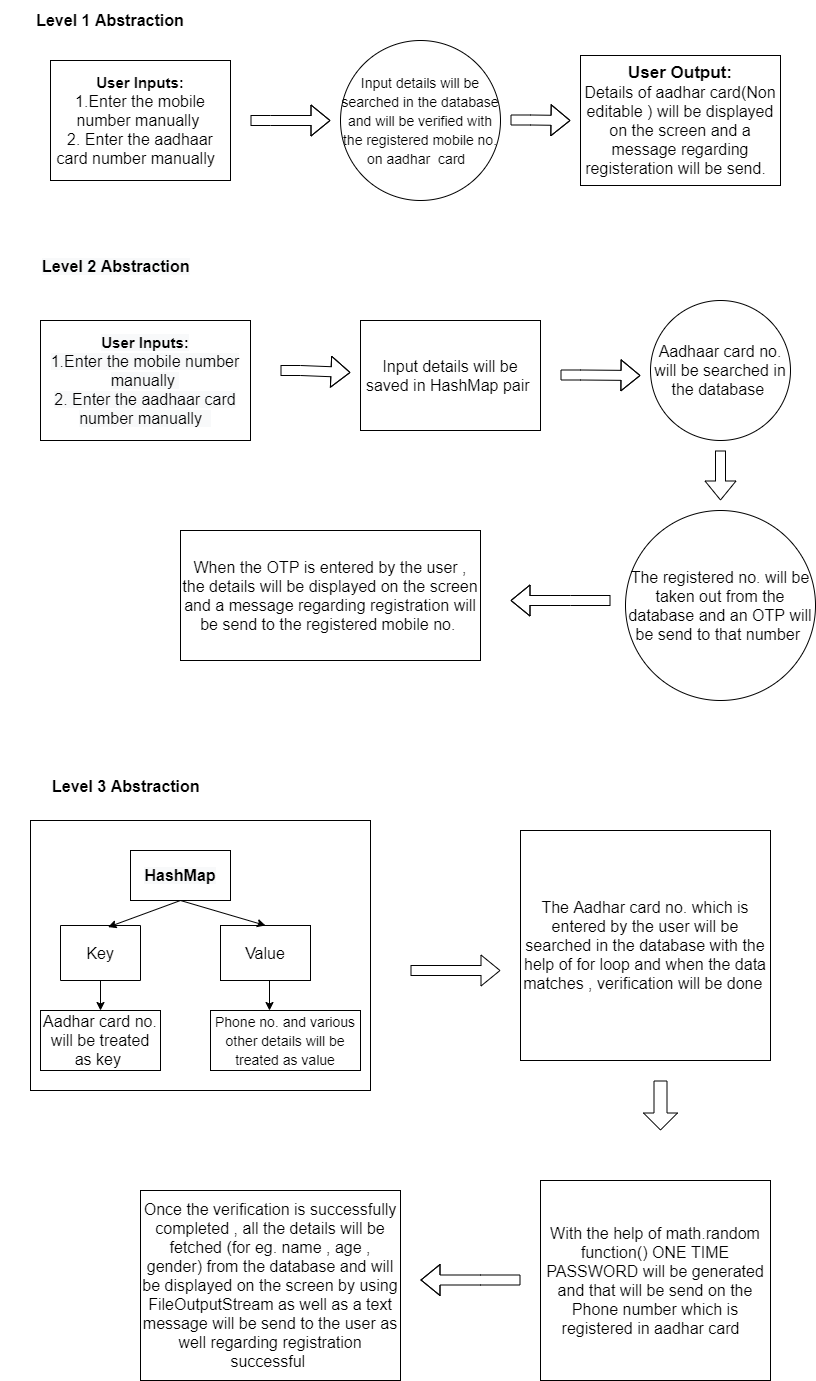

The diagram above was exported from draw.io. Its source (the exported page's mxGraphModel, read from the mxfile embedded in the PNG):
<mxGraphModel dx="1038" dy="579" grid="1" gridSize="10" guides="1" tooltips="1" connect="1" arrows="1" fold="1" page="1" pageScale="1" pageWidth="827" pageHeight="1169" math="0" shadow="0">
  <root>
    <mxCell id="WIyWlLk6GJQsqaUBKTNV-0" />
    <mxCell id="WIyWlLk6GJQsqaUBKTNV-1" parent="WIyWlLk6GJQsqaUBKTNV-0" />
    <mxCell id="sWFD7pcovR6KV4Q3x9v2-1" value="&lt;b&gt;Level 1 Abstraction&lt;/b&gt;" style="text;html=1;strokeColor=none;fillColor=none;align=center;verticalAlign=middle;whiteSpace=wrap;rounded=0;fontSize=16;" vertex="1" parent="WIyWlLk6GJQsqaUBKTNV-1">
      <mxGeometry y="30" width="220" height="40" as="geometry" />
    </mxCell>
    <mxCell id="sWFD7pcovR6KV4Q3x9v2-2" value="&lt;font style=&quot;font-size: 15px&quot;&gt;&lt;b&gt;User Inputs:&lt;br&gt;&lt;/b&gt;&lt;/font&gt;1.Enter the mobile number manually&amp;nbsp;&lt;br&gt;2. Enter the aadhaar card number manually&amp;nbsp;&amp;nbsp;" style="rounded=0;whiteSpace=wrap;html=1;fontSize=16;" vertex="1" parent="WIyWlLk6GJQsqaUBKTNV-1">
      <mxGeometry x="50" y="90" width="180" height="120" as="geometry" />
    </mxCell>
    <mxCell id="sWFD7pcovR6KV4Q3x9v2-3" value="" style="shape=flexArrow;endArrow=classic;html=1;fontSize=16;" edge="1" parent="WIyWlLk6GJQsqaUBKTNV-1">
      <mxGeometry width="50" height="50" relative="1" as="geometry">
        <mxPoint x="250" y="150" as="sourcePoint" />
        <mxPoint x="330" y="150" as="targetPoint" />
        <Array as="points">
          <mxPoint x="270" y="150" />
        </Array>
      </mxGeometry>
    </mxCell>
    <mxCell id="sWFD7pcovR6KV4Q3x9v2-4" value="&lt;font style=&quot;font-size: 14px&quot;&gt;Input details will be searched in the database and will be verified with the registered mobile no. on aadhar&amp;nbsp; card&amp;nbsp;&amp;nbsp;&lt;/font&gt;" style="ellipse;whiteSpace=wrap;html=1;aspect=fixed;fontSize=16;" vertex="1" parent="WIyWlLk6GJQsqaUBKTNV-1">
      <mxGeometry x="340" y="70" width="160" height="160" as="geometry" />
    </mxCell>
    <mxCell id="sWFD7pcovR6KV4Q3x9v2-5" value="" style="shape=flexArrow;endArrow=classic;html=1;fontSize=16;" edge="1" parent="WIyWlLk6GJQsqaUBKTNV-1">
      <mxGeometry width="50" height="50" relative="1" as="geometry">
        <mxPoint x="510" y="149.5" as="sourcePoint" />
        <mxPoint x="570" y="150" as="targetPoint" />
        <Array as="points">
          <mxPoint x="530" y="149.5" />
        </Array>
      </mxGeometry>
    </mxCell>
    <mxCell id="sWFD7pcovR6KV4Q3x9v2-6" value="&lt;b style=&quot;font-size: 17px&quot;&gt;User Output:&lt;br&gt;&lt;/b&gt;Details of aadhar card(Non editable ) will be displayed on the screen and a message regarding registeration will be send.&amp;nbsp;&amp;nbsp;" style="rounded=0;whiteSpace=wrap;html=1;fontSize=16;" vertex="1" parent="WIyWlLk6GJQsqaUBKTNV-1">
      <mxGeometry x="580" y="85" width="200" height="130" as="geometry" />
    </mxCell>
    <mxCell id="sWFD7pcovR6KV4Q3x9v2-7" value="&lt;span style=&quot;color: rgb(0 , 0 , 0) ; font-family: &amp;#34;helvetica&amp;#34; ; font-size: 16px ; font-style: normal ; letter-spacing: normal ; text-align: center ; text-indent: 0px ; text-transform: none ; word-spacing: 0px ; background-color: rgb(248 , 249 , 250) ; display: inline ; float: none&quot;&gt;&lt;b&gt;Level 2 Abstraction&lt;/b&gt;&lt;/span&gt;" style="text;whiteSpace=wrap;html=1;fontSize=16;" vertex="1" parent="WIyWlLk6GJQsqaUBKTNV-1">
      <mxGeometry x="40" y="280" width="160" height="30" as="geometry" />
    </mxCell>
    <mxCell id="sWFD7pcovR6KV4Q3x9v2-10" value="&#10;&#10;&lt;font style=&quot;color: rgb(0, 0, 0); font-family: helvetica; font-style: normal; font-weight: 400; letter-spacing: normal; text-align: center; text-indent: 0px; text-transform: none; word-spacing: 0px; background-color: rgb(248, 249, 250); font-size: 15px;&quot;&gt;&lt;b&gt;User Inputs:&lt;br&gt;&lt;/b&gt;&lt;/font&gt;&lt;span style=&quot;color: rgb(0, 0, 0); font-family: helvetica; font-size: 16px; font-style: normal; font-weight: 400; letter-spacing: normal; text-align: center; text-indent: 0px; text-transform: none; word-spacing: 0px; background-color: rgb(248, 249, 250); display: inline; float: none;&quot;&gt;1.Enter the mobile number manually&amp;nbsp;&lt;/span&gt;&lt;br style=&quot;color: rgb(0, 0, 0); font-family: helvetica; font-size: 16px; font-style: normal; font-weight: 400; letter-spacing: normal; text-align: center; text-indent: 0px; text-transform: none; word-spacing: 0px; background-color: rgb(248, 249, 250);&quot;&gt;&lt;span style=&quot;color: rgb(0, 0, 0); font-family: helvetica; font-size: 16px; font-style: normal; font-weight: 400; letter-spacing: normal; text-align: center; text-indent: 0px; text-transform: none; word-spacing: 0px; background-color: rgb(248, 249, 250); display: inline; float: none;&quot;&gt;2. Enter the aadhaar card number manually&amp;nbsp;&amp;nbsp;&lt;/span&gt;&#10;&#10;" style="rounded=0;whiteSpace=wrap;html=1;fontSize=16;" vertex="1" parent="WIyWlLk6GJQsqaUBKTNV-1">
      <mxGeometry x="40" y="350" width="210" height="120" as="geometry" />
    </mxCell>
    <mxCell id="sWFD7pcovR6KV4Q3x9v2-11" value="" style="shape=flexArrow;endArrow=classic;html=1;fontSize=16;" edge="1" parent="WIyWlLk6GJQsqaUBKTNV-1">
      <mxGeometry width="50" height="50" relative="1" as="geometry">
        <mxPoint x="280" y="400" as="sourcePoint" />
        <mxPoint x="350" y="402" as="targetPoint" />
        <Array as="points">
          <mxPoint x="300" y="400" />
        </Array>
      </mxGeometry>
    </mxCell>
    <mxCell id="sWFD7pcovR6KV4Q3x9v2-12" value="Input details will be saved in HashMap pair&amp;nbsp;" style="rounded=0;whiteSpace=wrap;html=1;fontSize=16;" vertex="1" parent="WIyWlLk6GJQsqaUBKTNV-1">
      <mxGeometry x="360" y="350" width="180" height="110" as="geometry" />
    </mxCell>
    <mxCell id="sWFD7pcovR6KV4Q3x9v2-14" value="" style="shape=flexArrow;endArrow=classic;html=1;fontSize=16;" edge="1" parent="WIyWlLk6GJQsqaUBKTNV-1">
      <mxGeometry width="50" height="50" relative="1" as="geometry">
        <mxPoint x="560" y="404.5" as="sourcePoint" />
        <mxPoint x="640" y="405" as="targetPoint" />
        <Array as="points">
          <mxPoint x="580" y="404.5" />
        </Array>
      </mxGeometry>
    </mxCell>
    <mxCell id="sWFD7pcovR6KV4Q3x9v2-15" value="Aadhaar card no. will be searched in the database&amp;nbsp;" style="ellipse;whiteSpace=wrap;html=1;aspect=fixed;fontSize=16;" vertex="1" parent="WIyWlLk6GJQsqaUBKTNV-1">
      <mxGeometry x="650" y="330" width="140" height="140" as="geometry" />
    </mxCell>
    <mxCell id="sWFD7pcovR6KV4Q3x9v2-17" value="The registered no. will be taken out from the database and an OTP will be send to that number&amp;nbsp;" style="ellipse;whiteSpace=wrap;html=1;aspect=fixed;fontSize=16;" vertex="1" parent="WIyWlLk6GJQsqaUBKTNV-1">
      <mxGeometry x="625" y="540" width="190" height="190" as="geometry" />
    </mxCell>
    <mxCell id="sWFD7pcovR6KV4Q3x9v2-18" value="When the OTP is entered by the user , the details will be displayed on the screen and a message regarding registration will be send to the registered mobile no.&amp;nbsp;" style="rounded=0;whiteSpace=wrap;html=1;fontSize=16;" vertex="1" parent="WIyWlLk6GJQsqaUBKTNV-1">
      <mxGeometry x="180" y="560" width="300" height="130" as="geometry" />
    </mxCell>
    <mxCell id="sWFD7pcovR6KV4Q3x9v2-19" value="&lt;b style=&quot;color: rgb(0 , 0 , 0) ; font-family: &amp;#34;helvetica&amp;#34; ; font-size: 16px ; font-style: normal ; letter-spacing: normal ; text-align: center ; text-indent: 0px ; text-transform: none ; word-spacing: 0px&quot;&gt;Level 3 Abstraction&lt;/b&gt;" style="text;whiteSpace=wrap;html=1;fontSize=16;" vertex="1" parent="WIyWlLk6GJQsqaUBKTNV-1">
      <mxGeometry x="50" y="800" width="170" height="30" as="geometry" />
    </mxCell>
    <mxCell id="sWFD7pcovR6KV4Q3x9v2-20" value="" style="shape=flexArrow;endArrow=classic;html=1;fontSize=16;" edge="1" parent="WIyWlLk6GJQsqaUBKTNV-1">
      <mxGeometry width="50" height="50" relative="1" as="geometry">
        <mxPoint x="720" y="480" as="sourcePoint" />
        <mxPoint x="720" y="530" as="targetPoint" />
      </mxGeometry>
    </mxCell>
    <mxCell id="sWFD7pcovR6KV4Q3x9v2-21" value="" style="shape=flexArrow;endArrow=classic;html=1;fontSize=16;" edge="1" parent="WIyWlLk6GJQsqaUBKTNV-1">
      <mxGeometry width="50" height="50" relative="1" as="geometry">
        <mxPoint x="610" y="630" as="sourcePoint" />
        <mxPoint x="510" y="630" as="targetPoint" />
        <Array as="points">
          <mxPoint x="570" y="630" />
        </Array>
      </mxGeometry>
    </mxCell>
    <mxCell id="sWFD7pcovR6KV4Q3x9v2-22" value="" style="rounded=0;whiteSpace=wrap;html=1;fontSize=16;" vertex="1" parent="WIyWlLk6GJQsqaUBKTNV-1">
      <mxGeometry x="30" y="850" width="340" height="270" as="geometry" />
    </mxCell>
    <mxCell id="sWFD7pcovR6KV4Q3x9v2-23" value="&#10;&#10;&lt;b style=&quot;color: rgb(0, 0, 0); font-family: helvetica; font-size: 16px; font-style: normal; letter-spacing: normal; text-align: center; text-indent: 0px; text-transform: none; word-spacing: 0px; background-color: rgb(248, 249, 250);&quot;&gt;HashMap&lt;/b&gt;&#10;&#10;" style="rounded=0;whiteSpace=wrap;html=1;fontSize=16;" vertex="1" parent="WIyWlLk6GJQsqaUBKTNV-1">
      <mxGeometry x="130" y="880" width="100" height="50" as="geometry" />
    </mxCell>
    <mxCell id="sWFD7pcovR6KV4Q3x9v2-33" value="" style="edgeStyle=orthogonalEdgeStyle;rounded=0;orthogonalLoop=1;jettySize=auto;html=1;fontSize=16;" edge="1" parent="WIyWlLk6GJQsqaUBKTNV-1" source="sWFD7pcovR6KV4Q3x9v2-24" target="sWFD7pcovR6KV4Q3x9v2-29">
      <mxGeometry relative="1" as="geometry" />
    </mxCell>
    <mxCell id="sWFD7pcovR6KV4Q3x9v2-24" value="Key" style="rounded=0;whiteSpace=wrap;html=1;fontSize=16;direction=west;" vertex="1" parent="WIyWlLk6GJQsqaUBKTNV-1">
      <mxGeometry x="60" y="955" width="80" height="55" as="geometry" />
    </mxCell>
    <mxCell id="sWFD7pcovR6KV4Q3x9v2-32" value="" style="edgeStyle=orthogonalEdgeStyle;rounded=0;orthogonalLoop=1;jettySize=auto;html=1;fontSize=16;" edge="1" parent="WIyWlLk6GJQsqaUBKTNV-1">
      <mxGeometry relative="1" as="geometry">
        <mxPoint x="264" y="1010" as="sourcePoint" />
        <mxPoint x="269" y="1040" as="targetPoint" />
      </mxGeometry>
    </mxCell>
    <mxCell id="sWFD7pcovR6KV4Q3x9v2-25" value="Value" style="rounded=0;whiteSpace=wrap;html=1;fontSize=16;" vertex="1" parent="WIyWlLk6GJQsqaUBKTNV-1">
      <mxGeometry x="220" y="955" width="90" height="55" as="geometry" />
    </mxCell>
    <mxCell id="sWFD7pcovR6KV4Q3x9v2-27" value="" style="endArrow=classic;html=1;fontSize=16;exitX=0.5;exitY=1;exitDx=0;exitDy=0;entryX=0.5;entryY=0;entryDx=0;entryDy=0;" edge="1" parent="WIyWlLk6GJQsqaUBKTNV-1" source="sWFD7pcovR6KV4Q3x9v2-23" target="sWFD7pcovR6KV4Q3x9v2-25">
      <mxGeometry width="50" height="50" relative="1" as="geometry">
        <mxPoint x="480" y="860" as="sourcePoint" />
        <mxPoint x="530" y="810" as="targetPoint" />
      </mxGeometry>
    </mxCell>
    <mxCell id="sWFD7pcovR6KV4Q3x9v2-28" value="" style="endArrow=classic;html=1;fontSize=16;exitX=0.5;exitY=1;exitDx=0;exitDy=0;entryX=0.405;entryY=0.971;entryDx=0;entryDy=0;entryPerimeter=0;" edge="1" parent="WIyWlLk6GJQsqaUBKTNV-1" source="sWFD7pcovR6KV4Q3x9v2-23" target="sWFD7pcovR6KV4Q3x9v2-24">
      <mxGeometry width="50" height="50" relative="1" as="geometry">
        <mxPoint x="480" y="860" as="sourcePoint" />
        <mxPoint x="100" y="950" as="targetPoint" />
      </mxGeometry>
    </mxCell>
    <mxCell id="sWFD7pcovR6KV4Q3x9v2-29" value="Aadhar card no. will be treated as key&amp;nbsp;" style="rounded=0;whiteSpace=wrap;html=1;fontSize=16;" vertex="1" parent="WIyWlLk6GJQsqaUBKTNV-1">
      <mxGeometry x="40" y="1040" width="120" height="60" as="geometry" />
    </mxCell>
    <mxCell id="sWFD7pcovR6KV4Q3x9v2-30" value="&lt;font style=&quot;font-size: 14px&quot;&gt;Phone no. and various other details will be treated as value&lt;/font&gt;" style="rounded=0;whiteSpace=wrap;html=1;fontSize=16;" vertex="1" parent="WIyWlLk6GJQsqaUBKTNV-1">
      <mxGeometry x="210" y="1040" width="150" height="60" as="geometry" />
    </mxCell>
    <mxCell id="sWFD7pcovR6KV4Q3x9v2-35" value="" style="shape=flexArrow;endArrow=classic;html=1;fontSize=16;" edge="1" parent="WIyWlLk6GJQsqaUBKTNV-1">
      <mxGeometry width="50" height="50" relative="1" as="geometry">
        <mxPoint x="410" y="1000" as="sourcePoint" />
        <mxPoint x="500" y="1000" as="targetPoint" />
        <Array as="points" />
      </mxGeometry>
    </mxCell>
    <mxCell id="sWFD7pcovR6KV4Q3x9v2-36" value="With the help of math.random function() ONE TIME PASSWORD will be generated and that will be send on the Phone number which is registered in aadhar card&amp;nbsp;&amp;nbsp;" style="rounded=0;whiteSpace=wrap;html=1;fontSize=16;" vertex="1" parent="WIyWlLk6GJQsqaUBKTNV-1">
      <mxGeometry x="540" y="1210" width="230" height="200" as="geometry" />
    </mxCell>
    <mxCell id="ptaoo2RnCuMgPSKru42T-0" value="The Aadhar card no. which is entered by the user will be searched in the database with the help of for loop and when the data matches , verification will be done&amp;nbsp;" style="rounded=0;whiteSpace=wrap;html=1;fontSize=16;" vertex="1" parent="WIyWlLk6GJQsqaUBKTNV-1">
      <mxGeometry x="520" y="860" width="250" height="230" as="geometry" />
    </mxCell>
    <mxCell id="ptaoo2RnCuMgPSKru42T-1" value="" style="shape=flexArrow;endArrow=classic;html=1;fontSize=16;width=13;endSize=5.33;" edge="1" parent="WIyWlLk6GJQsqaUBKTNV-1">
      <mxGeometry width="50" height="50" relative="1" as="geometry">
        <mxPoint x="660" y="1110" as="sourcePoint" />
        <mxPoint x="660" y="1160" as="targetPoint" />
      </mxGeometry>
    </mxCell>
    <mxCell id="ptaoo2RnCuMgPSKru42T-2" value="Once the verification is successfully completed , all the details will be fetched (for eg. name , age , gender) from the database and will be displayed on the screen by using FileOutputStream as well as a text message will be send to the user as well regarding registration successful&amp;nbsp;" style="rounded=0;whiteSpace=wrap;html=1;fontSize=16;" vertex="1" parent="WIyWlLk6GJQsqaUBKTNV-1">
      <mxGeometry x="140" y="1220" width="260" height="190" as="geometry" />
    </mxCell>
    <mxCell id="ptaoo2RnCuMgPSKru42T-3" value="" style="shape=flexArrow;endArrow=classic;html=1;fontSize=16;" edge="1" parent="WIyWlLk6GJQsqaUBKTNV-1">
      <mxGeometry width="50" height="50" relative="1" as="geometry">
        <mxPoint x="520" y="1309.5" as="sourcePoint" />
        <mxPoint x="420" y="1309.5" as="targetPoint" />
        <Array as="points">
          <mxPoint x="480" y="1309.5" />
        </Array>
      </mxGeometry>
    </mxCell>
  </root>
</mxGraphModel>